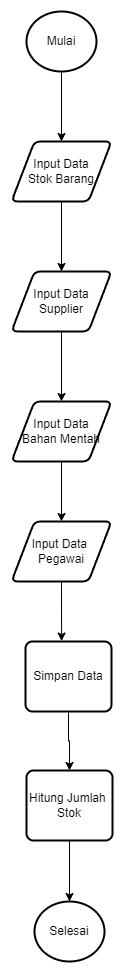

The diagram above was exported from draw.io. Its source (the exported page's mxGraphModel, read from the mxfile embedded in the PNG):
<mxGraphModel dx="765" dy="440" grid="1" gridSize="10" guides="1" tooltips="1" connect="1" arrows="1" fold="1" page="1" pageScale="1" pageWidth="827" pageHeight="1169" math="0" shadow="0">
  <root>
    <mxCell id="0" />
    <mxCell id="1" parent="0" />
    <mxCell id="oW5ipOw_psrRPVUQ3NS_-11" style="edgeStyle=orthogonalEdgeStyle;rounded=0;orthogonalLoop=1;jettySize=auto;html=1;exitX=0.5;exitY=1;exitDx=0;exitDy=0;exitPerimeter=0;" edge="1" parent="1" source="oW5ipOw_psrRPVUQ3NS_-1" target="oW5ipOw_psrRPVUQ3NS_-3">
      <mxGeometry relative="1" as="geometry" />
    </mxCell>
    <mxCell id="oW5ipOw_psrRPVUQ3NS_-1" value="Mulai" style="strokeWidth=2;html=1;shape=mxgraph.flowchart.start_2;whiteSpace=wrap;" vertex="1" parent="1">
      <mxGeometry x="379" y="340" width="70" height="60" as="geometry" />
    </mxCell>
    <mxCell id="oW5ipOw_psrRPVUQ3NS_-12" style="edgeStyle=orthogonalEdgeStyle;rounded=0;orthogonalLoop=1;jettySize=auto;html=1;exitX=0.5;exitY=1;exitDx=0;exitDy=0;entryX=0.5;entryY=0;entryDx=0;entryDy=0;" edge="1" parent="1" source="oW5ipOw_psrRPVUQ3NS_-3" target="oW5ipOw_psrRPVUQ3NS_-4">
      <mxGeometry relative="1" as="geometry" />
    </mxCell>
    <mxCell id="oW5ipOw_psrRPVUQ3NS_-3" value="Input Data&lt;div&gt;Stok Barang&lt;/div&gt;" style="shape=parallelogram;html=1;strokeWidth=2;perimeter=parallelogramPerimeter;whiteSpace=wrap;rounded=1;arcSize=12;size=0.23;" vertex="1" parent="1">
      <mxGeometry x="364" y="470" width="100" height="60" as="geometry" />
    </mxCell>
    <mxCell id="oW5ipOw_psrRPVUQ3NS_-13" style="edgeStyle=orthogonalEdgeStyle;rounded=0;orthogonalLoop=1;jettySize=auto;html=1;exitX=0.5;exitY=1;exitDx=0;exitDy=0;entryX=0.5;entryY=0;entryDx=0;entryDy=0;" edge="1" parent="1" source="oW5ipOw_psrRPVUQ3NS_-4" target="oW5ipOw_psrRPVUQ3NS_-5">
      <mxGeometry relative="1" as="geometry" />
    </mxCell>
    <mxCell id="oW5ipOw_psrRPVUQ3NS_-4" value="Input Data&lt;div&gt;Supplier&lt;/div&gt;" style="shape=parallelogram;html=1;strokeWidth=2;perimeter=parallelogramPerimeter;whiteSpace=wrap;rounded=1;arcSize=12;size=0.23;" vertex="1" parent="1">
      <mxGeometry x="364" y="600" width="100" height="60" as="geometry" />
    </mxCell>
    <mxCell id="oW5ipOw_psrRPVUQ3NS_-14" style="edgeStyle=orthogonalEdgeStyle;rounded=0;orthogonalLoop=1;jettySize=auto;html=1;exitX=0.5;exitY=1;exitDx=0;exitDy=0;entryX=0.5;entryY=0;entryDx=0;entryDy=0;" edge="1" parent="1" source="oW5ipOw_psrRPVUQ3NS_-5" target="oW5ipOw_psrRPVUQ3NS_-6">
      <mxGeometry relative="1" as="geometry" />
    </mxCell>
    <mxCell id="oW5ipOw_psrRPVUQ3NS_-5" value="Input Data&lt;div&gt;Bahan Mentah&lt;/div&gt;" style="shape=parallelogram;html=1;strokeWidth=2;perimeter=parallelogramPerimeter;whiteSpace=wrap;rounded=1;arcSize=12;size=0.23;" vertex="1" parent="1">
      <mxGeometry x="364" y="730" width="100" height="60" as="geometry" />
    </mxCell>
    <mxCell id="oW5ipOw_psrRPVUQ3NS_-6" value="Input Data&amp;nbsp;&lt;div&gt;Pegawai&lt;/div&gt;" style="shape=parallelogram;html=1;strokeWidth=2;perimeter=parallelogramPerimeter;whiteSpace=wrap;rounded=1;arcSize=12;size=0.23;" vertex="1" parent="1">
      <mxGeometry x="364" y="850" width="100" height="60" as="geometry" />
    </mxCell>
    <mxCell id="oW5ipOw_psrRPVUQ3NS_-16" style="edgeStyle=orthogonalEdgeStyle;rounded=0;orthogonalLoop=1;jettySize=auto;html=1;exitX=0.5;exitY=1;exitDx=0;exitDy=0;entryX=0.5;entryY=0;entryDx=0;entryDy=0;" edge="1" parent="1" source="oW5ipOw_psrRPVUQ3NS_-7" target="oW5ipOw_psrRPVUQ3NS_-8">
      <mxGeometry relative="1" as="geometry" />
    </mxCell>
    <mxCell id="oW5ipOw_psrRPVUQ3NS_-7" value="Simpan Data" style="rounded=1;whiteSpace=wrap;html=1;absoluteArcSize=1;arcSize=14;strokeWidth=2;" vertex="1" parent="1">
      <mxGeometry x="378" y="970" width="86" height="70" as="geometry" />
    </mxCell>
    <mxCell id="oW5ipOw_psrRPVUQ3NS_-17" style="edgeStyle=orthogonalEdgeStyle;rounded=0;orthogonalLoop=1;jettySize=auto;html=1;exitX=0.5;exitY=1;exitDx=0;exitDy=0;" edge="1" parent="1" source="oW5ipOw_psrRPVUQ3NS_-8" target="oW5ipOw_psrRPVUQ3NS_-10">
      <mxGeometry relative="1" as="geometry" />
    </mxCell>
    <mxCell id="oW5ipOw_psrRPVUQ3NS_-8" value="Hitung Jumlah&amp;nbsp;&lt;div&gt;Stok&lt;/div&gt;" style="rounded=1;whiteSpace=wrap;html=1;absoluteArcSize=1;arcSize=14;strokeWidth=2;" vertex="1" parent="1">
      <mxGeometry x="379" y="1099" width="86" height="70" as="geometry" />
    </mxCell>
    <mxCell id="oW5ipOw_psrRPVUQ3NS_-10" value="Selesai" style="strokeWidth=2;html=1;shape=mxgraph.flowchart.start_2;whiteSpace=wrap;" vertex="1" parent="1">
      <mxGeometry x="387" y="1230" width="70" height="60" as="geometry" />
    </mxCell>
    <mxCell id="oW5ipOw_psrRPVUQ3NS_-15" style="edgeStyle=orthogonalEdgeStyle;rounded=0;orthogonalLoop=1;jettySize=auto;html=1;exitX=0.5;exitY=1;exitDx=0;exitDy=0;entryX=0.42;entryY=-0.006;entryDx=0;entryDy=0;entryPerimeter=0;" edge="1" parent="1" source="oW5ipOw_psrRPVUQ3NS_-6" target="oW5ipOw_psrRPVUQ3NS_-7">
      <mxGeometry relative="1" as="geometry" />
    </mxCell>
  </root>
</mxGraphModel>